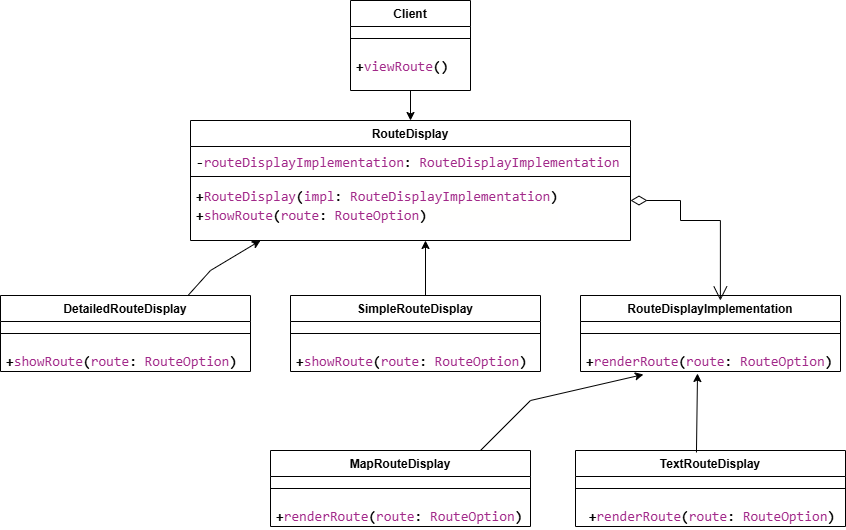

The diagram above was exported from draw.io. Its source (the exported page's mxGraphModel, read from the mxfile embedded in the PNG):
<mxGraphModel dx="1765" dy="439" grid="1" gridSize="10" guides="1" tooltips="1" connect="1" arrows="1" fold="1" page="1" pageScale="1" pageWidth="827" pageHeight="1169" math="0" shadow="0">
  <root>
    <mxCell id="0" />
    <mxCell id="1" parent="0" />
    <mxCell id="p-t3Hgzp6LOYq-78Bzzw-8" value="MapRouteDisplay" style="swimlane;fontStyle=1;align=center;verticalAlign=top;childLayout=stackLayout;horizontal=1;startSize=26;horizontalStack=0;resizeParent=1;resizeParentMax=0;resizeLast=0;collapsible=1;marginBottom=0;whiteSpace=wrap;html=1;" vertex="1" parent="1">
      <mxGeometry x="80" y="480" width="260" height="76" as="geometry" />
    </mxCell>
    <mxCell id="p-t3Hgzp6LOYq-78Bzzw-10" value="" style="line;strokeWidth=1;fillColor=none;align=left;verticalAlign=middle;spacingTop=-1;spacingLeft=3;spacingRight=3;rotatable=0;labelPosition=right;points=[];portConstraint=eastwest;strokeColor=inherit;" vertex="1" parent="p-t3Hgzp6LOYq-78Bzzw-8">
      <mxGeometry y="26" width="260" height="24" as="geometry" />
    </mxCell>
    <mxCell id="p-t3Hgzp6LOYq-78Bzzw-11" value="&lt;div style=&quot;background-color: rgb(255, 255, 254); font-family: Consolas, &amp;quot;Courier New&amp;quot;, monospace; font-size: 14px; line-height: 19px; white-space: pre;&quot;&gt;&lt;span style=&quot;font-weight: bold;&quot;&gt;+&lt;/span&gt;&lt;span style=&quot;color: #a22889;&quot;&gt;renderRoute&lt;/span&gt;&lt;span style=&quot;font-weight: bold;&quot;&gt;(&lt;/span&gt;&lt;span style=&quot;color: #a22889;&quot;&gt;route&lt;/span&gt;&lt;span style=&quot;font-weight: bold;&quot;&gt;:&lt;/span&gt; &lt;span style=&quot;color: #a22889;&quot;&gt;RouteOption&lt;/span&gt;&lt;span style=&quot;font-weight: bold;&quot;&gt;)&lt;/span&gt;&lt;/div&gt;" style="text;strokeColor=none;fillColor=none;align=left;verticalAlign=top;spacingLeft=4;spacingRight=4;overflow=hidden;rotatable=0;points=[[0,0.5],[1,0.5]];portConstraint=eastwest;whiteSpace=wrap;html=1;" vertex="1" parent="p-t3Hgzp6LOYq-78Bzzw-8">
      <mxGeometry y="50" width="260" height="26" as="geometry" />
    </mxCell>
    <mxCell id="p-t3Hgzp6LOYq-78Bzzw-45" value="" style="edgeStyle=orthogonalEdgeStyle;rounded=0;orthogonalLoop=1;jettySize=auto;html=1;entryX=0.5;entryY=0;entryDx=0;entryDy=0;" edge="1" parent="1" source="p-t3Hgzp6LOYq-78Bzzw-14" target="p-t3Hgzp6LOYq-78Bzzw-34">
      <mxGeometry relative="1" as="geometry" />
    </mxCell>
    <mxCell id="p-t3Hgzp6LOYq-78Bzzw-14" value="Client" style="swimlane;fontStyle=1;align=center;verticalAlign=top;childLayout=stackLayout;horizontal=1;startSize=26;horizontalStack=0;resizeParent=1;resizeParentMax=0;resizeLast=0;collapsible=1;marginBottom=0;whiteSpace=wrap;html=1;" vertex="1" parent="1">
      <mxGeometry x="160" y="30" width="120" height="90" as="geometry" />
    </mxCell>
    <mxCell id="p-t3Hgzp6LOYq-78Bzzw-16" value="" style="line;strokeWidth=1;fillColor=none;align=left;verticalAlign=middle;spacingTop=-1;spacingLeft=3;spacingRight=3;rotatable=0;labelPosition=right;points=[];portConstraint=eastwest;strokeColor=inherit;" vertex="1" parent="p-t3Hgzp6LOYq-78Bzzw-14">
      <mxGeometry y="26" width="120" height="24" as="geometry" />
    </mxCell>
    <mxCell id="p-t3Hgzp6LOYq-78Bzzw-17" value="&lt;div style=&quot;background-color: rgb(255, 255, 254); font-family: Consolas, &amp;quot;Courier New&amp;quot;, monospace; font-size: 14px; line-height: 19px; white-space: pre;&quot;&gt;&lt;span style=&quot;font-weight: bold;&quot;&gt;+&lt;/span&gt;&lt;span style=&quot;color: #a22889;&quot;&gt;viewRoute&lt;/span&gt;&lt;span style=&quot;font-weight: bold;&quot;&gt;()&lt;/span&gt;&lt;/div&gt;" style="text;strokeColor=none;fillColor=none;align=left;verticalAlign=top;spacingLeft=4;spacingRight=4;overflow=hidden;rotatable=0;points=[[0,0.5],[1,0.5]];portConstraint=eastwest;whiteSpace=wrap;html=1;" vertex="1" parent="p-t3Hgzp6LOYq-78Bzzw-14">
      <mxGeometry y="50" width="120" height="40" as="geometry" />
    </mxCell>
    <mxCell id="p-t3Hgzp6LOYq-78Bzzw-18" value="RouteDisplayImplementation" style="swimlane;fontStyle=1;align=center;verticalAlign=top;childLayout=stackLayout;horizontal=1;startSize=26;horizontalStack=0;resizeParent=1;resizeParentMax=0;resizeLast=0;collapsible=1;marginBottom=0;whiteSpace=wrap;html=1;" vertex="1" parent="1">
      <mxGeometry x="390" y="325" width="260" height="76" as="geometry" />
    </mxCell>
    <mxCell id="p-t3Hgzp6LOYq-78Bzzw-20" value="" style="line;strokeWidth=1;fillColor=none;align=left;verticalAlign=middle;spacingTop=-1;spacingLeft=3;spacingRight=3;rotatable=0;labelPosition=right;points=[];portConstraint=eastwest;strokeColor=inherit;" vertex="1" parent="p-t3Hgzp6LOYq-78Bzzw-18">
      <mxGeometry y="26" width="260" height="24" as="geometry" />
    </mxCell>
    <mxCell id="p-t3Hgzp6LOYq-78Bzzw-21" value="&lt;div style=&quot;background-color: rgb(255, 255, 254); font-family: Consolas, &amp;quot;Courier New&amp;quot;, monospace; font-size: 14px; line-height: 19px; white-space: pre;&quot;&gt;&lt;span style=&quot;font-weight: bold;&quot;&gt;+&lt;/span&gt;&lt;span style=&quot;color: #a22889;&quot;&gt;renderRoute&lt;/span&gt;&lt;span style=&quot;font-weight: bold;&quot;&gt;(&lt;/span&gt;&lt;span style=&quot;color: #a22889;&quot;&gt;route&lt;/span&gt;&lt;span style=&quot;font-weight: bold;&quot;&gt;:&lt;/span&gt; &lt;span style=&quot;color: #a22889;&quot;&gt;RouteOption&lt;/span&gt;&lt;span style=&quot;font-weight: bold;&quot;&gt;)&lt;/span&gt;&lt;/div&gt;" style="text;strokeColor=none;fillColor=none;align=left;verticalAlign=top;spacingLeft=4;spacingRight=4;overflow=hidden;rotatable=0;points=[[0,0.5],[1,0.5]];portConstraint=eastwest;whiteSpace=wrap;html=1;" vertex="1" parent="p-t3Hgzp6LOYq-78Bzzw-18">
      <mxGeometry y="50" width="260" height="26" as="geometry" />
    </mxCell>
    <mxCell id="p-t3Hgzp6LOYq-78Bzzw-22" value="SimpleRouteDisplay" style="swimlane;fontStyle=1;align=center;verticalAlign=top;childLayout=stackLayout;horizontal=1;startSize=26;horizontalStack=0;resizeParent=1;resizeParentMax=0;resizeLast=0;collapsible=1;marginBottom=0;whiteSpace=wrap;html=1;" vertex="1" parent="1">
      <mxGeometry x="100" y="325" width="250" height="76" as="geometry" />
    </mxCell>
    <mxCell id="p-t3Hgzp6LOYq-78Bzzw-24" value="" style="line;strokeWidth=1;fillColor=none;align=left;verticalAlign=middle;spacingTop=-1;spacingLeft=3;spacingRight=3;rotatable=0;labelPosition=right;points=[];portConstraint=eastwest;strokeColor=inherit;" vertex="1" parent="p-t3Hgzp6LOYq-78Bzzw-22">
      <mxGeometry y="26" width="250" height="24" as="geometry" />
    </mxCell>
    <mxCell id="p-t3Hgzp6LOYq-78Bzzw-25" value="&lt;div style=&quot;background-color: rgb(255, 255, 254); font-family: Consolas, &amp;quot;Courier New&amp;quot;, monospace; font-size: 14px; line-height: 19px; white-space: pre;&quot;&gt;&lt;span style=&quot;font-weight: bold;&quot;&gt;+&lt;/span&gt;&lt;span style=&quot;color: #a22889;&quot;&gt;showRoute&lt;/span&gt;&lt;span style=&quot;font-weight: bold;&quot;&gt;(&lt;/span&gt;&lt;span style=&quot;color: #a22889;&quot;&gt;route&lt;/span&gt;&lt;span style=&quot;font-weight: bold;&quot;&gt;:&lt;/span&gt; &lt;span style=&quot;color: #a22889;&quot;&gt;RouteOption&lt;/span&gt;&lt;span style=&quot;font-weight: bold;&quot;&gt;)&lt;/span&gt;&lt;/div&gt;" style="text;strokeColor=none;fillColor=none;align=left;verticalAlign=top;spacingLeft=4;spacingRight=4;overflow=hidden;rotatable=0;points=[[0,0.5],[1,0.5]];portConstraint=eastwest;whiteSpace=wrap;html=1;" vertex="1" parent="p-t3Hgzp6LOYq-78Bzzw-22">
      <mxGeometry y="50" width="250" height="26" as="geometry" />
    </mxCell>
    <mxCell id="p-t3Hgzp6LOYq-78Bzzw-26" value="DetailedRouteDisplay" style="swimlane;fontStyle=1;align=center;verticalAlign=top;childLayout=stackLayout;horizontal=1;startSize=26;horizontalStack=0;resizeParent=1;resizeParentMax=0;resizeLast=0;collapsible=1;marginBottom=0;whiteSpace=wrap;html=1;" vertex="1" parent="1">
      <mxGeometry x="-190" y="325" width="250" height="76" as="geometry" />
    </mxCell>
    <mxCell id="p-t3Hgzp6LOYq-78Bzzw-28" value="" style="line;strokeWidth=1;fillColor=none;align=left;verticalAlign=middle;spacingTop=-1;spacingLeft=3;spacingRight=3;rotatable=0;labelPosition=right;points=[];portConstraint=eastwest;strokeColor=inherit;" vertex="1" parent="p-t3Hgzp6LOYq-78Bzzw-26">
      <mxGeometry y="26" width="250" height="24" as="geometry" />
    </mxCell>
    <mxCell id="p-t3Hgzp6LOYq-78Bzzw-29" value="&lt;div style=&quot;background-color: rgb(255, 255, 254); font-family: Consolas, &amp;quot;Courier New&amp;quot;, monospace; font-size: 14px; line-height: 19px; white-space: pre;&quot;&gt;&lt;span style=&quot;font-weight: bold;&quot;&gt;+&lt;/span&gt;&lt;span style=&quot;color: #a22889;&quot;&gt;showRoute&lt;/span&gt;&lt;span style=&quot;font-weight: bold;&quot;&gt;(&lt;/span&gt;&lt;span style=&quot;color: #a22889;&quot;&gt;route&lt;/span&gt;&lt;span style=&quot;font-weight: bold;&quot;&gt;:&lt;/span&gt; &lt;span style=&quot;color: #a22889;&quot;&gt;RouteOption&lt;/span&gt;&lt;span style=&quot;font-weight: bold;&quot;&gt;)&lt;/span&gt;&lt;/div&gt;" style="text;strokeColor=none;fillColor=none;align=left;verticalAlign=top;spacingLeft=4;spacingRight=4;overflow=hidden;rotatable=0;points=[[0,0.5],[1,0.5]];portConstraint=eastwest;whiteSpace=wrap;html=1;" vertex="1" parent="p-t3Hgzp6LOYq-78Bzzw-26">
      <mxGeometry y="50" width="250" height="26" as="geometry" />
    </mxCell>
    <mxCell id="p-t3Hgzp6LOYq-78Bzzw-30" value="TextRouteDisplay" style="swimlane;fontStyle=1;align=center;verticalAlign=top;childLayout=stackLayout;horizontal=1;startSize=26;horizontalStack=0;resizeParent=1;resizeParentMax=0;resizeLast=0;collapsible=1;marginBottom=0;whiteSpace=wrap;html=1;" vertex="1" parent="1">
      <mxGeometry x="385" y="480" width="270" height="76" as="geometry" />
    </mxCell>
    <mxCell id="p-t3Hgzp6LOYq-78Bzzw-32" value="" style="line;strokeWidth=1;fillColor=none;align=left;verticalAlign=middle;spacingTop=-1;spacingLeft=3;spacingRight=3;rotatable=0;labelPosition=right;points=[];portConstraint=eastwest;strokeColor=inherit;" vertex="1" parent="p-t3Hgzp6LOYq-78Bzzw-30">
      <mxGeometry y="26" width="270" height="24" as="geometry" />
    </mxCell>
    <mxCell id="p-t3Hgzp6LOYq-78Bzzw-33" value="&lt;div style=&quot;background-color: rgb(255, 255, 254); font-family: Consolas, &amp;quot;Courier New&amp;quot;, monospace; font-size: 14px; line-height: 19px; white-space: pre;&quot;&gt;&amp;nbsp;&lt;span style=&quot;font-weight: bold;&quot;&gt;+&lt;/span&gt;&lt;span style=&quot;color: #a22889;&quot;&gt;renderRoute&lt;/span&gt;&lt;span style=&quot;font-weight: bold;&quot;&gt;(&lt;/span&gt;&lt;span style=&quot;color: #a22889;&quot;&gt;route&lt;/span&gt;&lt;span style=&quot;font-weight: bold;&quot;&gt;:&lt;/span&gt; &lt;span style=&quot;color: #a22889;&quot;&gt;RouteOption&lt;/span&gt;&lt;span style=&quot;font-weight: bold;&quot;&gt;)&lt;/span&gt;&lt;/div&gt;" style="text;strokeColor=none;fillColor=none;align=left;verticalAlign=top;spacingLeft=4;spacingRight=4;overflow=hidden;rotatable=0;points=[[0,0.5],[1,0.5]];portConstraint=eastwest;whiteSpace=wrap;html=1;" vertex="1" parent="p-t3Hgzp6LOYq-78Bzzw-30">
      <mxGeometry y="50" width="270" height="26" as="geometry" />
    </mxCell>
    <mxCell id="p-t3Hgzp6LOYq-78Bzzw-34" value="RouteDisplay" style="swimlane;fontStyle=1;align=center;verticalAlign=top;childLayout=stackLayout;horizontal=1;startSize=26;horizontalStack=0;resizeParent=1;resizeParentMax=0;resizeLast=0;collapsible=1;marginBottom=0;whiteSpace=wrap;html=1;" vertex="1" parent="1">
      <mxGeometry y="150" width="440" height="120" as="geometry" />
    </mxCell>
    <mxCell id="p-t3Hgzp6LOYq-78Bzzw-35" value="&lt;div style=&quot;background-color: rgb(255, 255, 254); font-family: Consolas, &amp;quot;Courier New&amp;quot;, monospace; font-size: 14px; line-height: 19px; white-space: pre;&quot;&gt;&lt;span style=&quot;font-weight: bold;&quot;&gt;-&lt;/span&gt;&lt;span style=&quot;color: #a22889;&quot;&gt;routeDisplayImplementation&lt;/span&gt;&lt;span style=&quot;font-weight: bold;&quot;&gt;:&lt;/span&gt; &lt;span style=&quot;color: #a22889;&quot;&gt;RouteDisplayImplementation&lt;/span&gt;&lt;/div&gt;" style="text;strokeColor=none;fillColor=none;align=left;verticalAlign=top;spacingLeft=4;spacingRight=4;overflow=hidden;rotatable=0;points=[[0,0.5],[1,0.5]];portConstraint=eastwest;whiteSpace=wrap;html=1;" vertex="1" parent="p-t3Hgzp6LOYq-78Bzzw-34">
      <mxGeometry y="26" width="440" height="26" as="geometry" />
    </mxCell>
    <mxCell id="p-t3Hgzp6LOYq-78Bzzw-36" value="" style="line;strokeWidth=1;fillColor=none;align=left;verticalAlign=middle;spacingTop=-1;spacingLeft=3;spacingRight=3;rotatable=0;labelPosition=right;points=[];portConstraint=eastwest;strokeColor=inherit;" vertex="1" parent="p-t3Hgzp6LOYq-78Bzzw-34">
      <mxGeometry y="52" width="440" height="8" as="geometry" />
    </mxCell>
    <mxCell id="p-t3Hgzp6LOYq-78Bzzw-37" value="&lt;div style=&quot;background-color: rgb(255, 255, 254); font-family: Consolas, &amp;quot;Courier New&amp;quot;, monospace; font-size: 14px; line-height: 19px; white-space: pre;&quot;&gt;&lt;div&gt;&lt;span style=&quot;font-weight: bold;&quot;&gt;+&lt;/span&gt;&lt;span style=&quot;color: rgb(162, 40, 137);&quot;&gt;RouteDisplay&lt;/span&gt;&lt;span style=&quot;font-weight: bold;&quot;&gt;(&lt;/span&gt;&lt;span style=&quot;color: rgb(162, 40, 137);&quot;&gt;impl&lt;/span&gt;&lt;span style=&quot;font-weight: bold;&quot;&gt;:&lt;/span&gt; &lt;span style=&quot;color: rgb(162, 40, 137);&quot;&gt;RouteDisplayImplementation&lt;/span&gt;&lt;span style=&quot;font-weight: bold;&quot;&gt;)&lt;/span&gt;&lt;/div&gt;&lt;div&gt;&lt;span style=&quot;font-weight: bold;&quot;&gt;+&lt;/span&gt;&lt;span style=&quot;color: rgb(162, 40, 137);&quot;&gt;showRoute&lt;/span&gt;&lt;span style=&quot;font-weight: bold;&quot;&gt;(&lt;/span&gt;&lt;span style=&quot;color: rgb(162, 40, 137);&quot;&gt;route&lt;/span&gt;&lt;span style=&quot;font-weight: bold;&quot;&gt;:&lt;/span&gt; &lt;span style=&quot;color: rgb(162, 40, 137);&quot;&gt;RouteOption&lt;/span&gt;&lt;span style=&quot;font-weight: bold;&quot;&gt;)&lt;/span&gt;&lt;/div&gt;&lt;/div&gt;" style="text;strokeColor=none;fillColor=none;align=left;verticalAlign=top;spacingLeft=4;spacingRight=4;overflow=hidden;rotatable=0;points=[[0,0.5],[1,0.5]];portConstraint=eastwest;whiteSpace=wrap;html=1;" vertex="1" parent="p-t3Hgzp6LOYq-78Bzzw-34">
      <mxGeometry y="60" width="440" height="60" as="geometry" />
    </mxCell>
    <mxCell id="p-t3Hgzp6LOYq-78Bzzw-40" value="" style="endArrow=classic;html=1;rounded=0;entryX=0.242;entryY=1.115;entryDx=0;entryDy=0;entryPerimeter=0;" edge="1" parent="1" target="p-t3Hgzp6LOYq-78Bzzw-21">
      <mxGeometry width="50" height="50" relative="1" as="geometry">
        <mxPoint x="290" y="480" as="sourcePoint" />
        <mxPoint x="340" y="430" as="targetPoint" />
        <Array as="points">
          <mxPoint x="340" y="430" />
        </Array>
      </mxGeometry>
    </mxCell>
    <mxCell id="p-t3Hgzp6LOYq-78Bzzw-41" value="" style="endArrow=classic;html=1;rounded=0;entryX=0.45;entryY=1.077;entryDx=0;entryDy=0;entryPerimeter=0;exitX=0.448;exitY=0.026;exitDx=0;exitDy=0;exitPerimeter=0;" edge="1" parent="1" source="p-t3Hgzp6LOYq-78Bzzw-30" target="p-t3Hgzp6LOYq-78Bzzw-21">
      <mxGeometry width="50" height="50" relative="1" as="geometry">
        <mxPoint x="480" y="480" as="sourcePoint" />
        <mxPoint x="530" y="430" as="targetPoint" />
        <Array as="points" />
      </mxGeometry>
    </mxCell>
    <mxCell id="p-t3Hgzp6LOYq-78Bzzw-42" value="" style="endArrow=classic;html=1;rounded=0;exitX=0.75;exitY=0;exitDx=0;exitDy=0;" edge="1" parent="1" source="p-t3Hgzp6LOYq-78Bzzw-26">
      <mxGeometry width="50" height="50" relative="1" as="geometry">
        <mxPoint x="10" y="320" as="sourcePoint" />
        <mxPoint x="70" y="270" as="targetPoint" />
        <Array as="points">
          <mxPoint x="20" y="300" />
        </Array>
      </mxGeometry>
    </mxCell>
    <mxCell id="p-t3Hgzp6LOYq-78Bzzw-43" value="" style="endArrow=classic;html=1;rounded=0;exitX=0.54;exitY=0;exitDx=0;exitDy=0;exitPerimeter=0;" edge="1" parent="1" source="p-t3Hgzp6LOYq-78Bzzw-22">
      <mxGeometry width="50" height="50" relative="1" as="geometry">
        <mxPoint x="185" y="320" as="sourcePoint" />
        <mxPoint x="235" y="270" as="targetPoint" />
      </mxGeometry>
    </mxCell>
    <mxCell id="p-t3Hgzp6LOYq-78Bzzw-44" value="" style="endArrow=open;html=1;endSize=12;startArrow=diamondThin;startSize=14;startFill=0;edgeStyle=orthogonalEdgeStyle;align=left;verticalAlign=bottom;rounded=0;entryX=0.538;entryY=0.066;entryDx=0;entryDy=0;entryPerimeter=0;" edge="1" parent="1" target="p-t3Hgzp6LOYq-78Bzzw-18">
      <mxGeometry x="-1" y="3" relative="1" as="geometry">
        <mxPoint x="440" y="230" as="sourcePoint" />
        <mxPoint x="600" y="230" as="targetPoint" />
        <Array as="points">
          <mxPoint x="490" y="230" />
          <mxPoint x="490" y="250" />
          <mxPoint x="530" y="250" />
        </Array>
      </mxGeometry>
    </mxCell>
  </root>
</mxGraphModel>